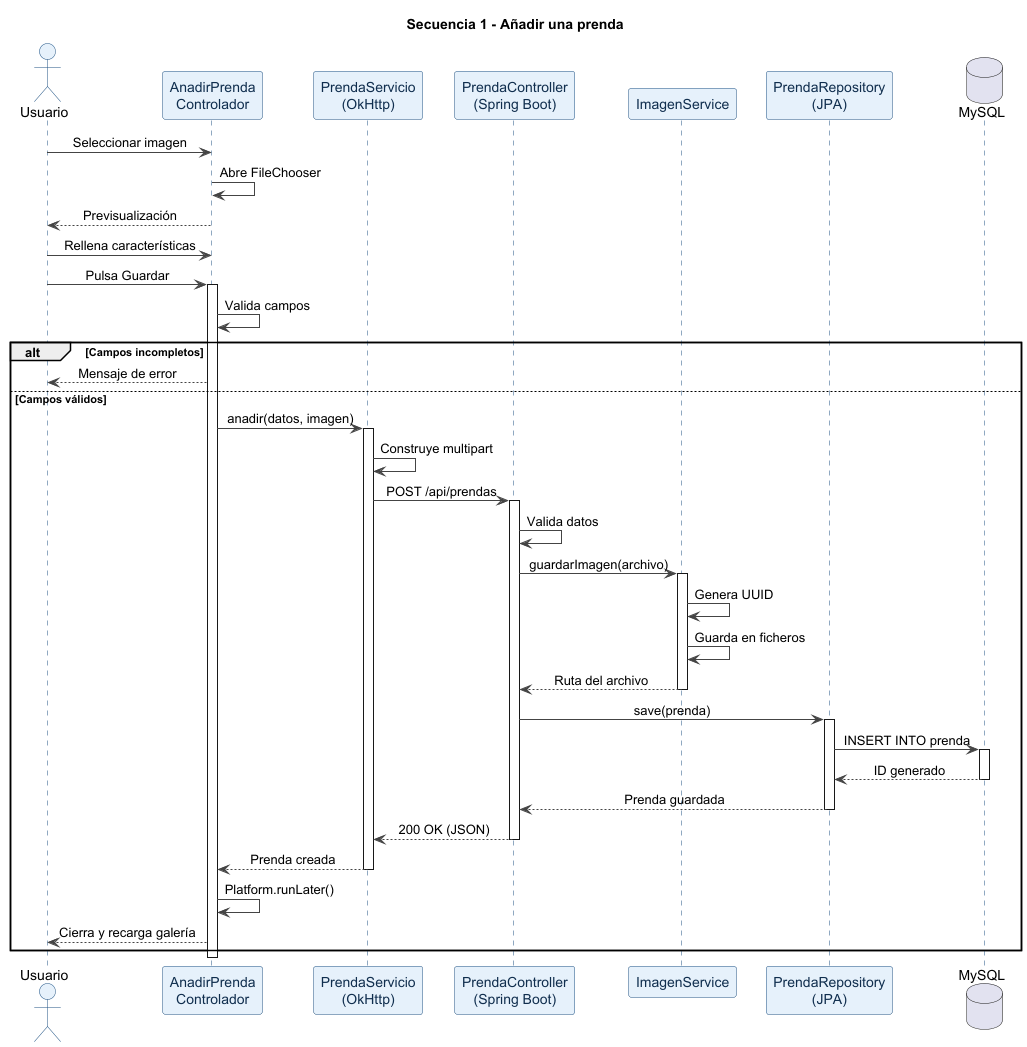

The diagram above was rendered by PlantUML. Its source (embedded in the PNG):
@startuml
title Secuencia 1 - Añadir una prenda

skinparam backgroundColor white
skinparam SequenceArrowColor #444444
skinparam SequenceLifeLineBorderColor #1f5182
skinparam SequenceParticipantBorderColor #1f5182
skinparam SequenceParticipantBackgroundColor #e6f1fb
skinparam SequenceParticipantFontColor #102e4e
skinparam SequenceActorBorderColor #1f5182
skinparam SequenceActorBackgroundColor #e6f1fb
skinparam FontSize 9
skinparam ParticipantPadding 10
skinparam BoxPadding 5
skinparam SequenceMessageAlign center

actor Usuario as U
participant "AnadirPrenda\nControlador" as JFX
participant "PrendaServicio\n(OkHttp)" as PS
participant "PrendaController\n(Spring Boot)" as API
participant "ImagenService" as IS
participant "PrendaRepository\n(JPA)" as REPO
database "MySQL" as DB

U -> JFX : Seleccionar imagen
JFX -> JFX : Abre FileChooser
JFX --> U : Previsualización

U -> JFX : Rellena características
U -> JFX : Pulsa Guardar

activate JFX
JFX -> JFX : Valida campos

alt Campos incompletos
    JFX --> U : Mensaje de error
else Campos válidos
    JFX -> PS : anadir(datos, imagen)
    activate PS
    PS -> PS : Construye multipart
    PS -> API : POST /api/prendas
    activate API

    API -> API : Valida datos
    API -> IS : guardarImagen(archivo)
    activate IS
    IS -> IS : Genera UUID
    IS -> IS : Guarda en ficheros
    IS --> API : Ruta del archivo
    deactivate IS

    API -> REPO : save(prenda)
    activate REPO
    REPO -> DB : INSERT INTO prenda
    activate DB
    DB --> REPO : ID generado
    deactivate DB
    REPO --> API : Prenda guardada
    deactivate REPO

    API --> PS : 200 OK (JSON)
    deactivate API
    PS --> JFX : Prenda creada
    deactivate PS

    JFX -> JFX : Platform.runLater()
    JFX --> U : Cierra y recarga galería
end
deactivate JFX
@enduml